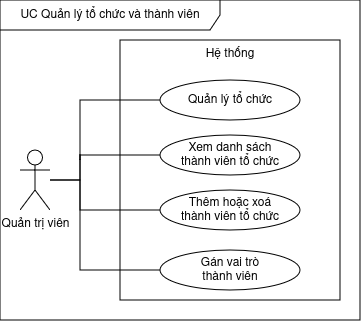

The diagram above was exported from draw.io. Its source (the exported page's mxGraphModel, read from the mxfile embedded in the PNG):
<mxGraphModel dx="626" dy="416" grid="1" gridSize="10" guides="1" tooltips="1" connect="1" arrows="1" fold="1" page="1" pageScale="1" pageWidth="850" pageHeight="1100" math="0" shadow="0">
  <root>
    <mxCell id="6OKB0rHZzYF7jujAF95V-0" />
    <mxCell id="6OKB0rHZzYF7jujAF95V-1" parent="6OKB0rHZzYF7jujAF95V-0" />
    <mxCell id="6OKB0rHZzYF7jujAF95V-2" parent="6OKB0rHZzYF7jujAF95V-1" style="shape=umlFrame;whiteSpace=wrap;html=1;pointerEvents=0;recursiveResize=0;container=1;collapsible=0;width=220;height=30;" value="UC Quản lý tổ chức và thành viên" vertex="1">
      <mxGeometry height="320" width="360" x="200" y="200" as="geometry" />
    </mxCell>
    <mxCell id="6OKB0rHZzYF7jujAF95V-3" parent="6OKB0rHZzYF7jujAF95V-2" style="rounded=0;whiteSpace=wrap;html=1;verticalAlign=top;" value="Hệ thống" vertex="1">
      <mxGeometry height="260" width="220" x="120" y="40" as="geometry" />
    </mxCell>
    <mxCell id="6OKB0rHZzYF7jujAF95V-4" parent="6OKB0rHZzYF7jujAF95V-2" style="ellipse;whiteSpace=wrap;html=1;" value="Quản lý tổ chức" vertex="1">
      <mxGeometry height="40" width="140" x="160" y="80" as="geometry" />
    </mxCell>
    <mxCell id="6OKB0rHZzYF7jujAF95V-5" parent="6OKB0rHZzYF7jujAF95V-2" style="ellipse;whiteSpace=wrap;html=1;" value="&lt;div&gt;Xem danh sách&lt;/div&gt;&lt;div&gt;thành viên tổ chức&lt;/div&gt;" vertex="1">
      <mxGeometry height="40" width="140" x="160" y="135" as="geometry" />
    </mxCell>
    <mxCell id="6OKB0rHZzYF7jujAF95V-6" parent="6OKB0rHZzYF7jujAF95V-2" style="ellipse;whiteSpace=wrap;html=1;" value="&lt;div&gt;Thêm hoặc xoá&lt;/div&gt;&lt;div&gt;thành viên tổ chức&lt;/div&gt;" vertex="1">
      <mxGeometry height="40" width="140" x="160" y="190" as="geometry" />
    </mxCell>
    <mxCell id="6OKB0rHZzYF7jujAF95V-7" edge="1" parent="6OKB0rHZzYF7jujAF95V-2" source="6OKB0rHZzYF7jujAF95V-11" style="edgeStyle=orthogonalEdgeStyle;rounded=0;orthogonalLoop=1;jettySize=auto;html=1;entryX=0;entryY=0.5;entryDx=0;entryDy=0;endArrow=none;endFill=0;" target="6OKB0rHZzYF7jujAF95V-5">
      <mxGeometry relative="1" as="geometry">
        <Array as="points">
          <mxPoint x="80" y="180" />
          <mxPoint x="80" y="155" />
        </Array>
      </mxGeometry>
    </mxCell>
    <mxCell id="6OKB0rHZzYF7jujAF95V-8" edge="1" parent="6OKB0rHZzYF7jujAF95V-2" style="edgeStyle=orthogonalEdgeStyle;rounded=0;orthogonalLoop=1;jettySize=auto;html=1;entryX=0;entryY=0.5;entryDx=0;entryDy=0;endArrow=none;endFill=0;" target="6OKB0rHZzYF7jujAF95V-4">
      <mxGeometry relative="1" as="geometry">
        <Array as="points">
          <mxPoint x="80" y="155" />
          <mxPoint x="80" y="100" />
        </Array>
        <mxPoint x="80" y="155" as="sourcePoint" />
      </mxGeometry>
    </mxCell>
    <mxCell id="6OKB0rHZzYF7jujAF95V-9" edge="1" parent="6OKB0rHZzYF7jujAF95V-2" style="edgeStyle=orthogonalEdgeStyle;rounded=0;orthogonalLoop=1;jettySize=auto;html=1;entryX=0;entryY=0.5;entryDx=0;entryDy=0;endArrow=none;endFill=0;" target="6OKB0rHZzYF7jujAF95V-6">
      <mxGeometry relative="1" as="geometry">
        <Array as="points">
          <mxPoint x="80" y="155" />
          <mxPoint x="80" y="210" />
        </Array>
        <mxPoint x="80" y="160" as="sourcePoint" />
      </mxGeometry>
    </mxCell>
    <mxCell id="6OKB0rHZzYF7jujAF95V-10" edge="1" parent="6OKB0rHZzYF7jujAF95V-2" style="edgeStyle=orthogonalEdgeStyle;rounded=0;orthogonalLoop=1;jettySize=auto;html=1;entryX=0;entryY=0.5;entryDx=0;entryDy=0;endArrow=none;endFill=0;" target="6OKB0rHZzYF7jujAF95V-12">
      <mxGeometry relative="1" as="geometry">
        <Array as="points">
          <mxPoint x="80" y="180" />
          <mxPoint x="80" y="270" />
        </Array>
        <mxPoint x="50" y="180" as="sourcePoint" />
      </mxGeometry>
    </mxCell>
    <mxCell id="6OKB0rHZzYF7jujAF95V-11" parent="6OKB0rHZzYF7jujAF95V-2" style="shape=umlActor;verticalLabelPosition=bottom;verticalAlign=top;html=1;" value="Quản trị viên" vertex="1">
      <mxGeometry height="60" width="30" x="20" y="150" as="geometry" />
    </mxCell>
    <mxCell id="6OKB0rHZzYF7jujAF95V-12" parent="6OKB0rHZzYF7jujAF95V-2" style="ellipse;whiteSpace=wrap;html=1;" value="&lt;div&gt;Gán vai trò&lt;/div&gt;&lt;div&gt;thành viên&lt;/div&gt;" vertex="1">
      <mxGeometry height="40" width="140" x="160" y="250" as="geometry" />
    </mxCell>
  </root>
</mxGraphModel>